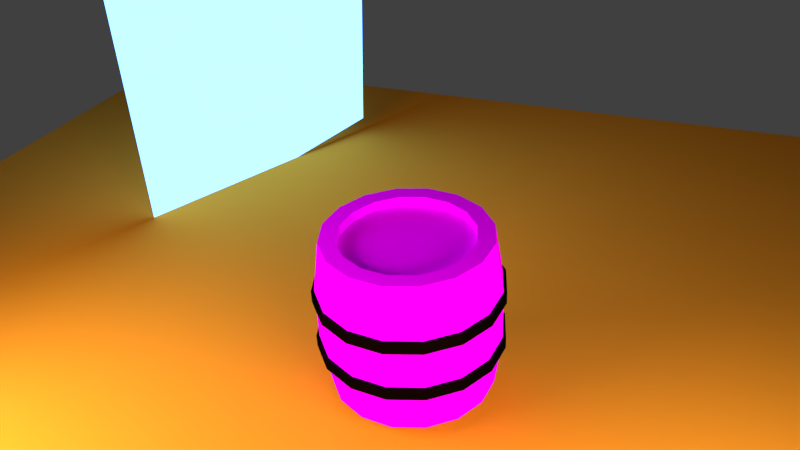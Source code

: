 # Source: New_Barrel_Render.blend  (saved by Blender 2.79.0; exported with 4.5.12 LTS)
import bpy
from mathutils import Matrix  # noqa: F401  (used for matrix-valued properties, if any)

bpy.ops.wm.read_factory_settings(use_empty=True)
scene = bpy.context.scene
scene.name = 'Scene'

# ---- collections
col_collection_1 = bpy.data.collections.new('Collection 1'); scene.collection.children.link(col_collection_1)

# ---- images (referenced by path relative to the original .blend; pixels are not part of the script)
import os
ASSET_DIR = os.environ.get("B2B_ASSET_DIR", "")  # directory of the original .blend (textures are referenced by path, not embedded)
HERE = os.path.dirname(os.path.abspath(__file__))  # packed textures are extracted next to this script under _unpacked/

def load_image(name, relpath, width, height, colorspace="sRGB"):
    """Load a texture the original file referenced (path relative to the .blend, or extracted next to this script)."""
    p = next((c for c in (os.path.join(HERE, relpath), os.path.join(ASSET_DIR, relpath)) if relpath and os.path.exists(c)), "")
    if p:
        img = bpy.data.images.load(p, check_existing=True)
        img.name = name
    else:  # same state as the original file: an image datablock whose file is absent (Cycles renders it pink)
        img = bpy.data.images.new(name, width, height)
        img.source = "FILE"
        img.filepath = "//" + (relpath or name)
    img.colorspace_settings.name = colorspace
    return img
img_barrel_psd = load_image('Barrel.psd', 'Barrel.psd', 1024, 1024, 'sRGB')

# ---- materials (node trees are filled in below, after node groups)
mat_material = bpy.data.materials.new('Material')
mat_material.alpha_threshold = 0.0
mat_material.roughness = 0.5
mat_secondary_light = bpy.data.materials.new('Secondary light')
mat_secondary_light.alpha_threshold = 0.0
mat_secondary_light.roughness = 0.5
mat_back_light = bpy.data.materials.new('Back light')
mat_back_light.alpha_threshold = 0.0
mat_back_light.roughness = 0.5
mat_main_light = bpy.data.materials.new('Main light')
mat_main_light.alpha_threshold = 0.0
mat_main_light.roughness = 0.5
mat_wood = bpy.data.materials.new('Wood')
mat_wood.alpha_threshold = 0.0
mat_wood.diffuse_color = (0.8, 0.1471, 0.02511, 1.0)
mat_wood.roughness = 0.5
mat_metal_ring = bpy.data.materials.new('Metal Ring')
mat_metal_ring.alpha_threshold = 0.0
mat_metal_ring.diffuse_color = (0.0, 0.0, 0.0, 1.0)
mat_metal_ring.roughness = 0.5

# ---- material node trees
mat_material.use_nodes = True; mat_material.node_tree.nodes.clear()
_N = mat_material.node_tree.nodes; _L = mat_material.node_tree.links
n0 = _N.new('ShaderNodeOutputMaterial'); n0.name = 'Material Output'; n0.location = (300, 300)
n1 = _N.new('ShaderNodeBsdfDiffuse'); n1.name = 'Diffuse BSDF'; n1.location = (10, 300)
n1.inputs[0].default_value = (0.8, 0.251, 0.01434, 1.0)
_L.new(n1.outputs[0], n0.inputs[0])
n0.is_active_output = True
mat_secondary_light.use_nodes = True; mat_secondary_light.node_tree.nodes.clear()
_N = mat_secondary_light.node_tree.nodes; _L = mat_secondary_light.node_tree.links
n0 = _N.new('ShaderNodeOutputMaterial'); n0.name = 'Material Output'; n0.location = (300, 300)
n1 = _N.new('ShaderNodeEmission'); n1.name = 'Emission'; n1.location = (10, 300)
n1.inputs[0].default_value = (0.8, 0.8, 0.8, 1.0)
n1.inputs[1].default_value = 10.0
_L.new(n1.outputs[0], n0.inputs[0])
n0.is_active_output = True
mat_back_light.use_nodes = True; mat_back_light.node_tree.nodes.clear()
_N = mat_back_light.node_tree.nodes; _L = mat_back_light.node_tree.links
n0 = _N.new('ShaderNodeOutputMaterial'); n0.name = 'Material Output'; n0.location = (300, 300)
n1 = _N.new('ShaderNodeEmission'); n1.name = 'Emission'; n1.location = (10, 300)
n1.inputs[0].default_value = (0.07429, 0.2479, 0.8, 1.0)
n1.inputs[1].default_value = 8.0
_L.new(n1.outputs[0], n0.inputs[0])
n0.is_active_output = True
mat_main_light.use_nodes = True; mat_main_light.node_tree.nodes.clear()
_N = mat_main_light.node_tree.nodes; _L = mat_main_light.node_tree.links
n0 = _N.new('ShaderNodeOutputMaterial'); n0.name = 'Material Output'; n0.location = (300, 300)
n1 = _N.new('ShaderNodeEmission'); n1.name = 'Emission'; n1.location = (10, 300)
n1.inputs[0].default_value = (0.8, 0.8, 0.8, 1.0)
n1.inputs[1].default_value = 14.0
_L.new(n1.outputs[0], n0.inputs[0])
n0.is_active_output = True
mat_wood.use_nodes = True; mat_wood.node_tree.nodes.clear()
_N = mat_wood.node_tree.nodes; _L = mat_wood.node_tree.links
n0 = _N.new('ShaderNodeOutputMaterial'); n0.name = 'Material Output'; n0.location = (300, 300)
n1 = _N.new('ShaderNodeBsdfDiffuse'); n1.name = 'Diffuse BSDF'; n1.location = (10, 300)
n2 = _N.new('ShaderNodeTexImage'); n2.name = 'Image Texture'; n2.location = (-54, 604)
n2.width = 140
n2.image = img_barrel_psd
_L.new(n1.outputs[0], n0.inputs[0])
_L.new(n2.outputs[0], n1.inputs[0])
n0.is_active_output = True
mat_metal_ring.use_nodes = True; mat_metal_ring.node_tree.nodes.clear()
_N = mat_metal_ring.node_tree.nodes; _L = mat_metal_ring.node_tree.links
n0 = _N.new('ShaderNodeOutputMaterial'); n0.name = 'Material Output'; n0.location = (460, 300)
n1 = _N.new('ShaderNodeMixShader'); n1.name = 'Mix Shader'; n1.location = (240, 327)
n1.inputs[0].default_value = 0.4273
n2 = _N.new('ShaderNodeBsdfAnisotropic'); n2.name = 'Glossy BSDF'; n2.location = (42, 172)
n2.distribution = 'GGX'
n2.inputs[0].default_value = (0.01129, 0.01129, 0.01129, 1.0)
n2.inputs[1].default_value = 0.0
n3 = _N.new('ShaderNodeBsdfDiffuse'); n3.name = 'Diffuse BSDF'; n3.location = (-1, 423)
n3.inputs[0].default_value = (0.0, 0.0, 0.0, 1.0)
_L.new(n1.outputs[0], n0.inputs[0])
_L.new(n2.outputs[0], n1.inputs[2])
_L.new(n3.outputs[0], n1.inputs[1])
n0.is_active_output = True

# ---- world
world_world = bpy.data.worlds.new('World'); scene.world = world_world
world_world.color = (0.05088, 0.05088, 0.05088)
world_world.use_sun_shadow = False
world_world.sun_shadow_jitter_overblur = 0.0
world_world.cycles.sampling_method = 'MANUAL'

# ---- cameras
cam_camera = bpy.data.cameras.new('Camera')
cam_camera.clip_end = 100.0
cam_camera.lens = 35.0
cam_camera.sensor_width = 32.0
cam_camera.sensor_height = 18.0
cam_camera.ortho_scale = 7.314
cam_camera.dof.focus_distance = 0.0

# ---- meshes
me_plane_004 = bpy.data.meshes.new('Plane.004')
me_plane_004.from_pydata([(-1.0, -1.0, 0.0), (1.0, -1.0, 0.0), (-1.0, 1.0, 0.0), (1.0, 1.0, 0.0)], [], [(0, 1, 3, 2)])
me_plane_004.materials.append(mat_material)
me_plane_004.use_remesh_preserve_volume = False
me_plane_004.use_remesh_preserve_attributes = False
me_plane_004.use_mirror_vertex_groups = False
me_plane_004.update()
me_plane_003 = bpy.data.meshes.new('Plane.003')
me_plane_003.from_pydata([(-1.0, -1.0, 0.0), (1.0, -1.0, 0.0), (-1.0, 1.0, 0.0), (1.0, 1.0, 0.0)], [], [(0, 1, 3, 2)])
me_plane_003.materials.append(mat_secondary_light)
me_plane_003.use_remesh_preserve_volume = False
me_plane_003.use_remesh_preserve_attributes = False
me_plane_003.use_mirror_vertex_groups = False
me_plane_003.update()
me_plane_002 = bpy.data.meshes.new('Plane.002')
me_plane_002.from_pydata([(-1.0, -1.0, 0.0), (1.0, -1.0, 0.0), (-1.0, 1.0, 0.0), (1.0, 1.0, 0.0)], [], [(0, 1, 3, 2)])
me_plane_002.materials.append(mat_back_light)
me_plane_002.use_remesh_preserve_volume = False
me_plane_002.use_remesh_preserve_attributes = False
me_plane_002.use_mirror_vertex_groups = False
me_plane_002.update()
me_plane_001 = bpy.data.meshes.new('Plane.001')
me_plane_001.from_pydata([(-1.0, -1.0, 0.0), (1.0, -1.0, 0.0), (-1.0, 1.0, 0.0), (1.0, 1.0, 0.0)], [], [(0, 1, 3, 2)])
me_plane_001.materials.append(mat_main_light)
me_plane_001.use_remesh_preserve_volume = False
me_plane_001.use_remesh_preserve_attributes = False
me_plane_001.use_mirror_vertex_groups = False
me_plane_001.update()
me_cylinder = bpy.data.meshes.new('Cylinder')
me_cylinder.from_pydata([(-8.113e-08, 1.65, 1.65), (0.6315, 1.524, 1.65), (1.167, 1.167, 1.65), (1.524, 0.6315, 1.65), (1.65, -6.057e-08, 1.65), (1.524, -0.6315, 1.65), (1.167, -1.167, 1.65), (0.6315, -1.524, 1.65), (1.68e-07, -1.65, 1.65), (-0.6315, -1.524, 1.65), (-1.167, -1.167, 1.65), (-1.524, -0.6315, 1.65), (-1.65, 3.124e-08, 1.65), (-1.524, 0.6315, 1.65), (-1.167, 1.167, 1.65), (-0.6315, 1.524, 1.65), (-1.01e-07, 1.805, 0.6016), (0.6906, 1.667, 0.6016), (1.276, 1.276, 0.6016), (1.667, 0.6906, 0.6016), (1.805, -6.711e-08, 0.6016), (1.667, -0.6906, 0.6016), (1.276, -1.276, 0.6016), (0.6906, -1.667, 0.6016), (1.715e-07, -1.805, 0.6016), (-0.6906, -1.667, 0.6016), (-1.276, -1.276, 0.6016), (-1.667, -0.6906, 0.6016), (-1.805, 3.33e-08, 0.6016), (-1.667, 0.6906, 0.6016), (-1.276, 1.276, 0.6016), (-0.6906, 1.667, 0.6016), (-5.922e-08, 1.313, 1.65), (0.5024, 1.213, 1.65), (0.9283, 0.9283, 1.65), (1.213, 0.5024, 1.65), (1.313, -5.123e-08, 1.65), (1.213, -0.5024, 1.65), (0.9283, -0.9283, 1.65), (0.5024, -1.213, 1.65), (1.39e-07, -1.313, 1.65), (-0.5024, -1.213, 1.65), (-0.9283, -0.9283, 1.65), (-1.213, -0.5024, 1.65), (-1.313, 2.181e-08, 1.65), (-1.213, 0.5024, 1.65), (-0.9283, 0.9283, 1.65), (-0.5024, 1.213, 1.65), (-4.719e-08, 1.313, 1.437), (0.5024, 1.213, 1.437), (0.9283, 0.9283, 1.437), (1.213, 0.5024, 1.437), (1.313, -5.123e-08, 1.437), (1.213, -0.5024, 1.437), (0.9283, -0.9283, 1.437), (0.5024, -1.213, 1.437), (1.51e-07, -1.313, 1.437), (-0.5024, -1.213, 1.437), (-0.9283, -0.9283, 1.437), (-1.213, -0.5024, 1.437), (-1.313, 2.181e-08, 1.437), (-1.213, 0.5024, 1.437), (-0.9283, 0.9283, 1.437), (-0.5024, 1.213, 1.437), (-8.113e-08, 1.65, -1.65), (0.6315, 1.524, -1.65), (1.167, 1.167, -1.65), (1.524, 0.6315, -1.65), (1.65, -6.057e-08, -1.65), (1.524, -0.6315, -1.65), (1.167, -1.167, -1.65), (0.6315, -1.524, -1.65), (1.68e-07, -1.65, -1.65), (-0.6315, -1.524, -1.65), (-1.167, -1.167, -1.65), (-1.524, -0.6315, -1.65), (-1.65, 3.124e-08, -1.65), (-1.524, 0.6315, -1.65), (-1.167, 1.167, -1.65), (-0.6315, 1.524, -1.65), (-1.01e-07, 1.805, -0.6016), (0.6906, 1.667, -0.6016), (1.276, 1.276, -0.6016), (1.667, 0.6906, -0.6016), (1.805, -6.711e-08, -0.6016), (1.667, -0.6906, -0.6016), (1.276, -1.276, -0.6016), (0.6906, -1.667, -0.6016), (1.715e-07, -1.805, -0.6016), (-0.6906, -1.667, -0.6016), (-1.276, -1.276, -0.6016), (-1.667, -0.6906, -0.6016), (-1.805, 3.33e-08, -0.6016), (-1.667, 0.6906, -0.6016), (-1.276, 1.276, -0.6016), (-0.6906, 1.667, -0.6016), (-5.922e-08, 1.313, -1.65), (0.5024, 1.213, -1.65), (0.9283, 0.9283, -1.65), (1.213, 0.5024, -1.65), (1.313, -5.123e-08, -1.65), (1.213, -0.5024, -1.65), (0.9283, -0.9283, -1.65), (0.5024, -1.213, -1.65), (1.39e-07, -1.313, -1.65), (-0.5024, -1.213, -1.65), (-0.9283, -0.9283, -1.65), (-1.213, -0.5024, -1.65), (-1.313, 2.181e-08, -1.65), (-1.213, 0.5024, -1.65), (-0.9283, 0.9283, -1.65), (-0.5024, 1.213, -1.65), (-4.719e-08, 1.313, -1.437), (0.5024, 1.213, -1.437), (0.9283, 0.9283, -1.437), (1.213, 0.5024, -1.437), (1.313, -5.123e-08, -1.437), (1.213, -0.5024, -1.437), (0.9283, -0.9283, -1.437), (0.5024, -1.213, -1.437), (1.51e-07, -1.313, -1.437), (-0.5024, -1.213, -1.437), (-0.9283, -0.9283, -1.437), (-1.213, -0.5024, -1.437), (-1.313, 2.181e-08, -1.437), (-1.213, 0.5024, -1.437), (-0.9283, 0.9283, -1.437), (-0.5024, 1.213, -1.437), (-1.01e-07, 1.805, 0.0), (0.6906, 1.667, 0.0), (1.276, 1.276, 0.0), (1.667, 0.6906, 0.0), (1.805, -6.711e-08, 0.0), (1.667, -0.6906, 0.0), (1.276, -1.276, 0.0), (0.6906, -1.667, 0.0), (1.715e-07, -1.805, 0.0), (-0.6906, -1.667, 0.0), (-1.276, -1.276, 0.0), (-1.667, -0.6906, 0.0), (-1.805, 3.33e-08, 0.0), (-1.667, 0.6906, 0.0), (-1.276, 1.276, 0.0), (-0.6906, 1.667, 0.0), (-1.083e-07, 1.868, -0.4901), (-1.083e-07, 1.868, -0.7366), (-1.083e-07, 1.868, 0.3397), (-1.083e-07, 1.868, 0.5862), (0.7148, 1.726, 0.3397), (0.7148, 1.726, 0.5862), (1.321, 1.321, 0.3397), (1.321, 1.321, 0.5862), (1.726, 0.7148, 0.3397), (1.726, 0.7148, 0.5862), (1.868, -6.225e-08, 0.3397), (1.868, -6.225e-08, 0.5862), (1.726, -0.7148, 0.3397), (1.726, -0.7148, 0.5862), (1.321, -1.321, 0.3397), (1.321, -1.321, 0.5862), (0.7148, -1.726, 0.3397), (0.7148, -1.726, 0.5862), (1.737e-07, -1.868, 0.3397), (1.737e-07, -1.868, 0.5862), (-0.7148, -1.726, 0.3397), (-0.7148, -1.726, 0.5862), (-1.321, -1.321, 0.3397), (-1.321, -1.321, 0.5862), (-1.726, -0.7148, 0.3397), (-1.726, -0.7148, 0.5862), (-1.868, 4.167e-08, 0.3397), (-1.868, 4.167e-08, 0.5862), (-1.726, 0.7148, 0.3397), (-1.726, 0.7148, 0.5862), (-1.321, 1.321, 0.3397), (-1.321, 1.321, 0.5862), (-0.7148, 1.726, 0.3397), (-0.7148, 1.726, 0.5862), (0.7148, 1.726, -0.7366), (0.7148, 1.726, -0.4901), (1.321, 1.321, -0.7366), (1.321, 1.321, -0.4901), (1.726, 0.7148, -0.7366), (1.726, 0.7148, -0.4901), (1.868, -6.225e-08, -0.7366), (1.868, -6.225e-08, -0.4901), (1.726, -0.7148, -0.7366), (1.726, -0.7148, -0.4901), (1.321, -1.321, -0.7366), (1.321, -1.321, -0.4901), (0.7148, -1.726, -0.7366), (0.7148, -1.726, -0.4901), (1.737e-07, -1.868, -0.7366), (1.737e-07, -1.868, -0.4901), (-0.7148, -1.726, -0.7366), (-0.7148, -1.726, -0.4901), (-1.321, -1.321, -0.7366), (-1.321, -1.321, -0.4901), (-1.726, -0.7148, -0.7366), (-1.726, -0.7148, -0.4901), (-1.868, 4.167e-08, -0.7366), (-1.868, 4.167e-08, -0.4901), (-1.726, 0.7148, -0.7366), (-1.726, 0.7148, -0.4901), (-1.321, 1.321, -0.7366), (-1.321, 1.321, -0.4901), (-0.7148, 1.726, -0.7366), (-0.7148, 1.726, -0.4901)], [], [(16, 0, 1, 17), (17, 1, 2, 18), (18, 2, 3, 19), (19, 3, 4, 20), (20, 4, 5, 21), (21, 5, 6, 22), (22, 6, 7, 23), (23, 7, 8, 24), (24, 8, 9, 25), (25, 9, 10, 26), (26, 10, 11, 27), (27, 11, 12, 28), (28, 12, 13, 29), (29, 13, 14, 30), (5, 4, 36, 37), (30, 14, 15, 31), (31, 15, 0, 16), (143, 31, 16, 128), (142, 30, 31, 143), (141, 29, 30, 142), (140, 28, 29, 141), (139, 27, 28, 140), (138, 26, 27, 139), (137, 25, 26, 138), (136, 24, 25, 137), (135, 23, 24, 136), (134, 22, 23, 135), (133, 21, 22, 134), (132, 20, 21, 133), (131, 19, 20, 132), (130, 18, 19, 131), (129, 17, 18, 130), (128, 16, 17, 129), (38, 37, 53, 54), (10, 9, 41, 42), (15, 14, 46, 47), (3, 2, 34, 35), (8, 7, 39, 40), (1, 0, 32, 33), (13, 12, 44, 45), (6, 5, 37, 38), (11, 10, 42, 43), (0, 15, 47, 32), (4, 3, 35, 36), (9, 8, 40, 41), (14, 13, 45, 46), (2, 1, 33, 34), (7, 6, 38, 39), (12, 11, 43, 44), (49, 48, 63, 62, 61, 60, 59, 58, 57, 56, 55, 54, 53, 52, 51, 50), (46, 45, 61, 62), (39, 38, 54, 55), (47, 46, 62, 63), (40, 39, 55, 56), (33, 32, 48, 49), (32, 47, 63, 48), (41, 40, 56, 57), (34, 33, 49, 50), (42, 41, 57, 58), (35, 34, 50, 51), (43, 42, 58, 59), (36, 35, 51, 52), (44, 43, 59, 60), (37, 36, 52, 53), (45, 44, 60, 61), (80, 81, 65, 64), (81, 82, 66, 65), (82, 83, 67, 66), (83, 84, 68, 67), (84, 85, 69, 68), (85, 86, 70, 69), (86, 87, 71, 70), (87, 88, 72, 71), (88, 89, 73, 72), (89, 90, 74, 73), (90, 91, 75, 74), (91, 92, 76, 75), (92, 93, 77, 76), (93, 94, 78, 77), (69, 101, 100, 68), (94, 95, 79, 78), (95, 80, 64, 79), (143, 128, 80, 95), (142, 143, 95, 94), (141, 142, 94, 93), (140, 141, 93, 92), (139, 140, 92, 91), (138, 139, 91, 90), (137, 138, 90, 89), (136, 137, 89, 88), (135, 136, 88, 87), (134, 135, 87, 86), (133, 134, 86, 85), (132, 133, 85, 84), (131, 132, 84, 83), (130, 131, 83, 82), (129, 130, 82, 81), (128, 129, 81, 80), (102, 118, 117, 101), (74, 106, 105, 73), (79, 111, 110, 78), (67, 99, 98, 66), (72, 104, 103, 71), (65, 97, 96, 64), (77, 109, 108, 76), (70, 102, 101, 69), (75, 107, 106, 74), (64, 96, 111, 79), (68, 100, 99, 67), (73, 105, 104, 72), (78, 110, 109, 77), (66, 98, 97, 65), (71, 103, 102, 70), (76, 108, 107, 75), (113, 114, 115, 116, 117, 118, 119, 120, 121, 122, 123, 124, 125, 126, 127, 112), (110, 126, 125, 109), (103, 119, 118, 102), (111, 127, 126, 110), (104, 120, 119, 103), (97, 113, 112, 96), (96, 112, 127, 111), (105, 121, 120, 104), (98, 114, 113, 97), (106, 122, 121, 105), (99, 115, 114, 98), (107, 123, 122, 106), (100, 116, 115, 99), (108, 124, 123, 107), (101, 117, 116, 100), (109, 125, 124, 108), (179, 144, 207, 205, 203, 201, 199, 197, 195, 193, 191, 189, 187, 185, 183, 181), (146, 147, 149, 148), (202, 203, 205, 204), (148, 149, 151, 150), (200, 201, 203, 202), (150, 151, 153, 152), (198, 199, 201, 200), (152, 153, 155, 154), (196, 197, 199, 198), (154, 155, 157, 156), (194, 195, 197, 196), (156, 157, 159, 158), (192, 193, 195, 194), (158, 159, 161, 160), (190, 191, 193, 192), (160, 161, 163, 162), (188, 189, 191, 190), (162, 163, 165, 164), (186, 187, 189, 188), (164, 165, 167, 166), (184, 185, 187, 186), (166, 167, 169, 168), (182, 183, 185, 184), (168, 169, 171, 170), (145, 178, 180, 182, 184, 186, 188, 190, 192, 194, 196, 198, 200, 202, 204, 206), (180, 181, 183, 182), (170, 171, 173, 172), (206, 207, 144, 145), (178, 179, 181, 180), (172, 173, 175, 174), (149, 147, 177, 175, 173, 171, 169, 167, 165, 163, 161, 159, 157, 155, 153, 151), (145, 144, 179, 178), (174, 175, 177, 176), (204, 205, 207, 206), (176, 177, 147, 146), (146, 148, 150, 152, 154, 156, 158, 160, 162, 164, 166, 168, 170, 172, 174, 176)])
me_cylinder.polygons.foreach_set('material_index', [0, 0, 0, 0, 0, 0, 0, 0, 0, 0, 0, 0, 0, 0, 0, 0, 0, 0, 0, 0, 0, 0, 0, 0, 0, 0, 0, 0, 0, 0, 0, 0, 0, 0, 0, 0, 0, 0, 0, 0, 0, 0, 0, 0, 0, 0, 0, 0, 0, 0, 0, 0, 0, 0, 0, 0, 0, 0, 0, 0, 0, 0, 0, 0, 0, 0, 0, 0, 0, 0, 0, 0, 0, 0, 0, 0, 0, 0, 0, 0, 0, 0, 0, 0, 0, 0, 0, 0, 0, 0, 0, 0, 0, 0, 0, 0, 0, 0, 0, 0, 0, 0, 0, 0, 0, 0, 0, 0, 0, 0, 0, 0, 0, 0, 0, 0, 0, 0, 0, 0, 0, 0, 0, 0, 0, 0, 0, 0, 0, 0, 1, 1, 1, 1, 1, 1, 1, 1, 1, 1, 1, 1, 1, 1, 1, 1, 1, 1, 1, 1, 1, 1, 1, 1, 1, 1, 1, 1, 1, 1, 1, 1, 1, 1, 1, 1])
_uv = me_cylinder.uv_layers.new(name='UVMap')
_uv.uv.foreach_set('vector', [0.8, 0.2173, 0.7964, 0.3175, 0.7334, 0.3152, 0.7364, 0.2159, 0.7364, 0.2159, 0.7334, 0.3152, 0.6708, 0.3131, 0.6735, 0.2146, 0.6735, 0.2146, 0.6708, 0.3131, 0.6087, 0.3112, 0.6111, 0.2135, 0.6111, 0.2135, 0.6087, 0.3112, 0.547, 0.3094, 0.5493, 0.2124, 0.5493, 0.2124, 0.547, 0.3094, 0.4857, 0.3077, 0.4879, 0.2113, 0.4879, 0.2113, 0.4857, 0.3077, 0.4248, 0.306, 0.4269, 0.2103, 0.4269, 0.2103, 0.4248, 0.306, 0.3643, 0.3044, 0.3662, 0.2093, 0.3662, 0.2093, 0.3643, 0.3044, 0.3042, 0.303, 0.3059, 0.2084, 0.3059, 0.2084, 0.3042, 0.303, 0.2444, 0.3018, 0.2457, 0.2076, 0.2457, 0.2076, 0.2444, 0.3018, 0.1851, 0.3009, 0.1856, 0.207, 0.1856, 0.207, 0.1851, 0.3009, 0.126, 0.3007, 0.1252, 0.2068, 0.1252, 0.2068, 0.126, 0.3007, 0.0672, 0.3017, 0.06397, 0.2073, 0.06397, 0.2073, 0.0672, 0.3017, 0.008812, 0.3049, 0.0007886, 0.209, 0.9985, 0.2241, 0.9877, 0.3293, 0.9236, 0.324, 0.9303, 0.221, 0.5874, 0.3528, 0.6331, 0.3962, 0.6062, 0.4145, 0.5696, 0.3801, 0.9303, 0.221, 0.9236, 0.324, 0.8598, 0.3203, 0.8645, 0.2189, 0.8645, 0.2189, 0.8598, 0.3203, 0.7964, 0.3175, 0.8, 0.2173, 0.8658, 0.1633, 0.8645, 0.2189, 0.8, 0.2173, 0.8011, 0.1626, 0.9319, 0.1641, 0.9303, 0.221, 0.8645, 0.2189, 0.8658, 0.1633, 0.9999, 0.1648, 0.9985, 0.2241, 0.9303, 0.221, 0.9319, 0.1641, 0.064, 0.1541, 0.06397, 0.2073, 0.0007886, 0.209, 0.0001223, 0.1533, 0.1256, 0.1548, 0.1252, 0.2068, 0.06397, 0.2073, 0.064, 0.1541, 0.1862, 0.1555, 0.1856, 0.207, 0.1252, 0.2068, 0.1256, 0.1548, 0.2464, 0.1562, 0.2457, 0.2076, 0.1856, 0.207, 0.1862, 0.1555, 0.3066, 0.1569, 0.3059, 0.2084, 0.2457, 0.2076, 0.2464, 0.1562, 0.367, 0.1576, 0.3662, 0.2093, 0.3059, 0.2084, 0.3066, 0.1569, 0.4277, 0.1583, 0.4269, 0.2103, 0.3662, 0.2093, 0.367, 0.1576, 0.4887, 0.159, 0.4879, 0.2113, 0.4269, 0.2103, 0.4277, 0.1583, 0.5502, 0.1597, 0.5493, 0.2124, 0.4879, 0.2113, 0.4887, 0.159, 0.6121, 0.1604, 0.6111, 0.2135, 0.5493, 0.2124, 0.5502, 0.1597, 0.6745, 0.1611, 0.6735, 0.2146, 0.6111, 0.2135, 0.6121, 0.1604, 0.7374, 0.1618, 0.7364, 0.2159, 0.6735, 0.2146, 0.6745, 0.1611, 0.8011, 0.1626, 0.8, 0.2173, 0.7364, 0.2159, 0.7374, 0.1618, 0.5221, 0.3621, 0.5696, 0.3801, 0.5595, 0.397, 0.5188, 0.3819, 0.3324, 0.45, 0.3597, 0.3929, 0.3854, 0.4129, 0.3638, 0.4583, 0.5285, 0.6475, 0.4649, 0.6503, 0.4694, 0.6176, 0.5217, 0.6149, 0.6582, 0.4544, 0.6582, 0.5181, 0.626, 0.5111, 0.6261, 0.4605, 0.407, 0.3512, 0.4658, 0.3296, 0.4708, 0.3619, 0.4234, 0.3795, 0.6333, 0.5771, 0.5877, 0.6224, 0.5695, 0.5944, 0.6061, 0.5581, 0.3898, 0.6207, 0.3501, 0.572, 0.3793, 0.5561, 0.4107, 0.5953, 0.5288, 0.33, 0.5874, 0.3528, 0.5696, 0.3801, 0.5221, 0.3621, 0.3295, 0.5129, 0.3324, 0.45, 0.3638, 0.4583, 0.3618, 0.5086, 0.5877, 0.6224, 0.5285, 0.6475, 0.5217, 0.6149, 0.5695, 0.5944, 0.6331, 0.3962, 0.6582, 0.4544, 0.6261, 0.4605, 0.6062, 0.4145, 0.3597, 0.3929, 0.407, 0.3512, 0.4234, 0.3795, 0.3854, 0.4129, 0.4649, 0.6503, 0.4054, 0.6321, 0.4201, 0.604, 0.4694, 0.6176, 0.6582, 0.5181, 0.6333, 0.5771, 0.6061, 0.5581, 0.626, 0.5111, 0.4658, 0.3296, 0.5288, 0.33, 0.5221, 0.3621, 0.4708, 0.3619, 0.3501, 0.572, 0.3295, 0.5129, 0.3618, 0.5086, 0.3793, 0.5561, 0.5894, 0.5471, 0.558, 0.5777, 0.5168, 0.5949, 0.4715, 0.5967, 0.4263, 0.5831, 0.3963, 0.5463, 0.3812, 0.5052, 0.3829, 0.4627, 0.4012, 0.4245, 0.4338, 0.3965, 0.4745, 0.3817, 0.5188, 0.3819, 0.5595, 0.397, 0.5904, 0.426, 0.6069, 0.4648, 0.6065, 0.5073, 0.4694, 0.6176, 0.4201, 0.604, 0.4263, 0.5831, 0.4715, 0.5967, 0.4708, 0.3619, 0.5221, 0.3621, 0.5188, 0.3819, 0.4745, 0.3817, 0.5217, 0.6149, 0.4694, 0.6176, 0.4715, 0.5967, 0.5168, 0.5949, 0.4234, 0.3795, 0.4708, 0.3619, 0.4745, 0.3817, 0.4338, 0.3965, 0.6061, 0.5581, 0.5695, 0.5944, 0.558, 0.5777, 0.5894, 0.5471, 0.5695, 0.5944, 0.5217, 0.6149, 0.5168, 0.5949, 0.558, 0.5777, 0.3854, 0.4129, 0.4234, 0.3795, 0.4338, 0.3965, 0.4012, 0.4245, 0.626, 0.5111, 0.6061, 0.5581, 0.5894, 0.5471, 0.6065, 0.5073, 0.3638, 0.4583, 0.3854, 0.4129, 0.4012, 0.4245, 0.3829, 0.4627, 0.6261, 0.4605, 0.626, 0.5111, 0.6065, 0.5073, 0.6069, 0.4648, 0.3618, 0.5086, 0.3638, 0.4583, 0.3829, 0.4627, 0.3812, 0.5052, 0.6062, 0.4145, 0.6261, 0.4605, 0.6069, 0.4648, 0.5904, 0.426, 0.3793, 0.5561, 0.3618, 0.5086, 0.3812, 0.5052, 0.3963, 0.5463, 0.5696, 0.3801, 0.6062, 0.4145, 0.5904, 0.426, 0.5595, 0.397, 0.4107, 0.5953, 0.3793, 0.5561, 0.3963, 0.5463, 0.4263, 0.5831, 0.8012, 0.1078, 0.7376, 0.1078, 0.7369, 0.008419, 0.8, 0.007538, 0.7376, 0.1078, 0.6747, 0.1076, 0.6743, 0.009038, 0.7369, 0.008419, 0.6747, 0.1076, 0.6124, 0.1073, 0.6122, 0.009508, 0.6743, 0.009038, 0.6124, 0.1073, 0.5505, 0.107, 0.5504, 0.009891, 0.6122, 0.009508, 0.5505, 0.107, 0.4891, 0.1066, 0.4891, 0.01021, 0.5504, 0.009891, 0.4891, 0.1066, 0.4281, 0.1063, 0.4282, 0.01047, 0.4891, 0.01021, 0.4281, 0.1063, 0.3674, 0.1058, 0.3676, 0.01066, 0.4282, 0.01047, 0.3674, 0.1058, 0.307, 0.1054, 0.3075, 0.01073, 0.3676, 0.01066, 0.307, 0.1054, 0.2469, 0.1048, 0.2478, 0.01059, 0.3075, 0.01073, 0.2469, 0.1048, 0.1868, 0.104, 0.1884, 0.01009, 0.2478, 0.01059, 0.1868, 0.104, 0.1264, 0.1028, 0.1294, 0.008935, 0.1884, 0.01009, 0.1264, 0.1028, 0.0652, 0.1009, 0.0706, 0.006586, 0.1294, 0.008935, 0.0652, 0.1009, 0.002067, 0.09775, 0.01229, 0.002032, 0.0706, 0.006586, 0.9999, 0.1056, 0.9316, 0.1071, 0.9273, 0.003954, 0.9915, 0.0001223, 0.2583, 0.6266, 0.2402, 0.5991, 0.2771, 0.5644, 0.3042, 0.5828, 0.9316, 0.1071, 0.8658, 0.1077, 0.8634, 0.006181, 0.9273, 0.003954, 0.8658, 0.1077, 0.8012, 0.1078, 0.8, 0.007538, 0.8634, 0.006181, 0.8658, 0.1633, 0.8011, 0.1626, 0.8012, 0.1078, 0.8658, 0.1077, 0.9319, 0.1641, 0.8658, 0.1633, 0.8658, 0.1077, 0.9316, 0.1071, 0.9999, 0.1648, 0.9319, 0.1641, 0.9316, 0.1071, 0.9999, 0.1056, 0.064, 0.1541, 0.0001223, 0.1533, 0.002067, 0.09775, 0.0652, 0.1009, 0.1256, 0.1548, 0.064, 0.1541, 0.0652, 0.1009, 0.1264, 0.1028, 0.1862, 0.1555, 0.1256, 0.1548, 0.1264, 0.1028, 0.1868, 0.104, 0.2464, 0.1562, 0.1862, 0.1555, 0.1868, 0.104, 0.2469, 0.1048, 0.3066, 0.1569, 0.2464, 0.1562, 0.2469, 0.1048, 0.307, 0.1054, 0.367, 0.1576, 0.3066, 0.1569, 0.307, 0.1054, 0.3674, 0.1058, 0.4277, 0.1583, 0.367, 0.1576, 0.3674, 0.1058, 0.4281, 0.1063, 0.4887, 0.159, 0.4277, 0.1583, 0.4281, 0.1063, 0.4891, 0.1066, 0.5502, 0.1597, 0.4887, 0.159, 0.4891, 0.1066, 0.5505, 0.107, 0.6121, 0.1604, 0.5502, 0.1597, 0.5505, 0.107, 0.6124, 0.1073, 0.6745, 0.1611, 0.6121, 0.1604, 0.6124, 0.1073, 0.6747, 0.1076, 0.7374, 0.1618, 0.6745, 0.1611, 0.6747, 0.1076, 0.7376, 0.1078, 0.8011, 0.1626, 0.7374, 0.1618, 0.7376, 0.1078, 0.8012, 0.1078, 0.1924, 0.6177, 0.189, 0.5978, 0.2299, 0.582, 0.2402, 0.5991, 0.003438, 0.527, 0.03491, 0.5186, 0.05616, 0.5642, 0.03011, 0.5837, 0.1986, 0.3321, 0.1918, 0.3647, 0.1399, 0.3619, 0.1353, 0.3296, 0.3293, 0.5243, 0.297, 0.5181, 0.2969, 0.4675, 0.3292, 0.4604, 0.07596, 0.6267, 0.09303, 0.5986, 0.1408, 0.6176, 0.1351, 0.6502, 0.3038, 0.4015, 0.2768, 0.4207, 0.2398, 0.3848, 0.2577, 0.3568, 0.06239, 0.3576, 0.08251, 0.3836, 0.04994, 0.4214, 0.02125, 0.405, 0.1991, 0.6502, 0.1924, 0.6177, 0.2402, 0.5991, 0.2583, 0.6266, 0.0001223, 0.464, 0.03233, 0.4683, 0.03491, 0.5186, 0.003438, 0.527, 0.2577, 0.3568, 0.2398, 0.3848, 0.1918, 0.3647, 0.1986, 0.3321, 0.3042, 0.5828, 0.2771, 0.5644, 0.297, 0.5181, 0.3293, 0.5243, 0.03011, 0.5837, 0.05616, 0.5642, 0.09303, 0.5986, 0.07596, 0.6267, 0.1353, 0.3296, 0.1399, 0.3619, 0.09131, 0.3757, 0.07646, 0.348, 0.3292, 0.4604, 0.2969, 0.4675, 0.2768, 0.4207, 0.3038, 0.4015, 0.1351, 0.6502, 0.1408, 0.6176, 0.1924, 0.6177, 0.1991, 0.6502, 0.02125, 0.405, 0.04994, 0.4214, 0.03233, 0.4683, 0.0001223, 0.464, 0.2601, 0.4319, 0.2775, 0.4713, 0.2778, 0.5139, 0.2611, 0.5528, 0.2299, 0.582, 0.189, 0.5978, 0.1449, 0.5978, 0.1038, 0.5817, 0.07231, 0.5528, 0.05412, 0.5142, 0.05157, 0.4716, 0.0664, 0.4314, 0.0976, 0.3963, 0.142, 0.3826, 0.187, 0.3846, 0.2284, 0.4017, 0.1399, 0.3619, 0.142, 0.3826, 0.0976, 0.3963, 0.09131, 0.3757, 0.1408, 0.6176, 0.1449, 0.5978, 0.189, 0.5978, 0.1924, 0.6177, 0.1918, 0.3647, 0.187, 0.3846, 0.142, 0.3826, 0.1399, 0.3619, 0.09303, 0.5986, 0.1038, 0.5817, 0.1449, 0.5978, 0.1408, 0.6176, 0.2768, 0.4207, 0.2601, 0.4319, 0.2284, 0.4017, 0.2398, 0.3848, 0.2398, 0.3848, 0.2284, 0.4017, 0.187, 0.3846, 0.1918, 0.3647, 0.05616, 0.5642, 0.07231, 0.5528, 0.1038, 0.5817, 0.09303, 0.5986, 0.2969, 0.4675, 0.2775, 0.4713, 0.2601, 0.4319, 0.2768, 0.4207, 0.03491, 0.5186, 0.05412, 0.5142, 0.07231, 0.5528, 0.05616, 0.5642, 0.297, 0.5181, 0.2778, 0.5139, 0.2775, 0.4713, 0.2969, 0.4675, 0.03233, 0.4683, 0.05157, 0.4716, 0.05412, 0.5142, 0.03491, 0.5186, 0.2771, 0.5644, 0.2611, 0.5528, 0.2778, 0.5139, 0.297, 0.5181, 0.04994, 0.4214, 0.0664, 0.4314, 0.05157, 0.4716, 0.03233, 0.4683, 0.2402, 0.5991, 0.2299, 0.582, 0.2611, 0.5528, 0.2771, 0.5644, 0.08251, 0.3836, 0.0976, 0.3963, 0.0664, 0.4314, 0.04994, 0.4214, 0.7682, 0.9599, 0.7104, 0.936, 0.6663, 0.8918, 0.6423, 0.8341, 0.6423, 0.7716, 0.6663, 0.7139, 0.7104, 0.6697, 0.7682, 0.6458, 0.8306, 0.6458, 0.8884, 0.6697, 0.9325, 0.7139, 0.9565, 0.7716, 0.9565, 0.8341, 0.9325, 0.8918, 0.8884, 0.936, 0.8306, 0.9599, 0.2516, 0.9739, 0.2516, 0.995, 0.1892, 0.995, 0.1892, 0.9739, 0.564, 0.9954, 0.564, 0.9743, 0.6265, 0.9743, 0.6265, 0.9954, 0.1892, 0.9739, 0.1892, 0.995, 0.1267, 0.995, 0.1267, 0.9739, 0.5016, 0.9954, 0.5016, 0.9743, 0.564, 0.9743, 0.564, 0.9954, 0.1267, 0.9739, 0.1267, 0.995, 0.0642, 0.995, 0.0642, 0.9739, 0.4391, 0.9954, 0.4391, 0.9743, 0.5016, 0.9743, 0.5016, 0.9954, 0.0642, 0.9739, 0.0642, 0.995, 0.001717, 0.995, 0.001717, 0.9739, 0.3766, 0.9954, 0.3766, 0.9743, 0.4391, 0.9743, 0.4391, 0.9954, 1.001, 0.9739, 1.001, 0.995, 0.9389, 0.995, 0.9389, 0.9739, 0.3141, 0.9954, 0.3141, 0.9743, 0.3766, 0.9743, 0.3766, 0.9954, 0.9389, 0.9739, 0.9389, 0.995, 0.8764, 0.995, 0.8764, 0.9739, 0.2516, 0.9954, 0.2516, 0.9743, 0.3141, 0.9743, 0.3141, 0.9954, 0.8764, 0.9739, 0.8764, 0.995, 0.814, 0.995, 0.814, 0.9739, 0.1892, 0.9954, 0.1892, 0.9743, 0.2516, 0.9743, 0.2516, 0.9954, 0.814, 0.9739, 0.814, 0.995, 0.7515, 0.995, 0.7515, 0.9739, 0.1267, 0.9954, 0.1267, 0.9743, 0.1892, 0.9743, 0.1892, 0.9954, 0.7515, 0.9739, 0.7515, 0.995, 0.689, 0.995, 0.689, 0.9739, 0.0642, 0.9954, 0.0642, 0.9743, 0.1267, 0.9743, 0.1267, 0.9954, 0.689, 0.9739, 0.689, 0.995, 0.6265, 0.995, 0.6265, 0.9739, 0.001717, 0.9954, 0.001717, 0.9743, 0.0642, 0.9743, 0.0642, 0.9954, 0.6265, 0.9739, 0.6265, 0.995, 0.564, 0.995, 0.564, 0.9739, 0.9389, 0.9954, 0.9389, 0.9743, 1.001, 0.9743, 1.001, 0.9954, 0.564, 0.9739, 0.564, 0.995, 0.5016, 0.995, 0.5016, 0.9739, 0.712, 0.6694, 0.7697, 0.6455, 0.8322, 0.6455, 0.8899, 0.6694, 0.9341, 0.7136, 0.958, 0.7713, 0.958, 0.8338, 0.9341, 0.8915, 0.8899, 0.9357, 0.8322, 0.9596, 0.7697, 0.9596, 0.712, 0.9357, 0.6678, 0.8915, 0.6439, 0.8338, 0.6439, 0.7713, 0.6678, 0.7136, 0.8764, 0.9954, 0.8764, 0.9743, 0.9389, 0.9743, 0.9389, 0.9954, 0.5016, 0.9739, 0.5016, 0.995, 0.4391, 0.995, 0.4391, 0.9739, 0.689, 0.9954, 0.689, 0.9743, 0.7515, 0.9743, 0.7515, 0.9954, 0.814, 0.9954, 0.814, 0.9743, 0.8764, 0.9743, 0.8764, 0.9954, 0.4391, 0.9739, 0.4391, 0.995, 0.3766, 0.995, 0.3766, 0.9739, 0.7685, 0.9584, 0.7108, 0.9345, 0.6666, 0.8903, 0.6427, 0.8326, 0.6427, 0.7701, 0.6666, 0.7124, 0.7108, 0.6682, 0.7685, 0.6443, 0.831, 0.6443, 0.8887, 0.6682, 0.9329, 0.7124, 0.9568, 0.7701, 0.9568, 0.8326, 0.9329, 0.8903, 0.8887, 0.9345, 0.831, 0.9584, 0.7515, 0.9954, 0.7515, 0.9743, 0.814, 0.9743, 0.814, 0.9954, 0.3766, 0.9739, 0.3766, 0.995, 0.3141, 0.995, 0.3141, 0.9739, 0.6265, 0.9954, 0.6265, 0.9743, 0.689, 0.9743, 0.689, 0.9954, 0.3141, 0.9739, 0.3141, 0.995, 0.2516, 0.995, 0.2516, 0.9739, 0.7124, 0.6678, 0.7701, 0.6439, 0.8326, 0.6439, 0.8903, 0.6678, 0.9345, 0.712, 0.9584, 0.7697, 0.9584, 0.8322, 0.9345, 0.8899, 0.8903, 0.9341, 0.8326, 0.958, 0.7701, 0.958, 0.7124, 0.9341, 0.6682, 0.8899, 0.6443, 0.8322, 0.6443, 0.7697, 0.6682, 0.712])
me_cylinder.materials.append(mat_wood)
me_cylinder.materials.append(mat_metal_ring)
me_cylinder.use_remesh_preserve_volume = False
me_cylinder.use_remesh_preserve_attributes = False
me_cylinder.use_mirror_vertex_groups = False
me_cylinder.update()

# ---- objects
ob_ground = bpy.data.objects.new('Ground', me_plane_004)
ob_secondary_light = bpy.data.objects.new('Secondary Light', me_plane_003)
ob_back_light = bpy.data.objects.new('Back light', me_plane_002)
ob_main_light = bpy.data.objects.new('Main light', me_plane_001)
ob_barrel = bpy.data.objects.new('barrel', me_cylinder)
ob_camera = bpy.data.objects.new('Camera', cam_camera)

# ---- transforms, parenting, visibility, modifiers, constraints
ob_ground.location = (0.0, 0.0, -1.348)
ob_ground.scale = (15.74, 15.74, 15.74)
ob_ground.lineart.crease_threshold = 0.0
ob_secondary_light.location = (8.059, 7.507, 3.387)
ob_secondary_light.rotation_euler = (-2.154, -0.1098, -4.127)
ob_secondary_light.scale = (4.084, 4.084, 1.192)
ob_secondary_light.lineart.crease_threshold = 0.0
ob_back_light.location = (7.185, -7.159, 2.439)
ob_back_light.rotation_euler = (3.879, -1.807, -1.166)
ob_back_light.scale = (4.084, 4.084, 1.192)
ob_back_light.lineart.crease_threshold = 0.0
ob_main_light.location = (-8.653, 8.453, 2.628)
ob_main_light.rotation_euler = (-2.296, 0.03159, -2.206)
ob_main_light.scale = (4.084, 4.084, 1.192)
ob_main_light.lineart.crease_threshold = 0.0
ob_barrel.location = (0.306, 0.4221, 0.706)
ob_barrel.rotation_euler = (0.069, 0.02757, -3.874)
ob_barrel.lineart.crease_threshold = 0.0
ob_camera.location = (-3.897, 13.73, 10.35)
ob_camera.rotation_euler = (1.057, -2.616e-07, 3.462)
ob_camera.scale = (1.0, 1.0, 1.0)
ob_camera.lock_rotations_4d = False
ob_camera.empty_display_type = 'ARROWS'
ob_camera.color = (0.0, 0.0, 0.0, 0.0)
ob_camera.display_type = 'WIRE'
ob_camera.lineart.crease_threshold = 0.0

# ---- collection membership
col_collection_1.objects.link(ob_ground)
col_collection_1.objects.link(ob_secondary_light)
col_collection_1.objects.link(ob_back_light)
col_collection_1.objects.link(ob_main_light)
col_collection_1.objects.link(ob_barrel)
col_collection_1.objects.link(ob_camera)

# ---- scene / render settings (as saved in the file)
scene.camera = ob_camera
scene.frame_start = 1; scene.frame_end = 250; scene.frame_set(1)
scene.render.engine = 'CYCLES'
scene.render.dither_intensity = 0.0
scene.cycles.use_denoising = False
scene.cycles.samples = 128
scene.cycles.sampling_pattern = 'TABULATED_SOBOL'
scene.cycles.use_adaptive_sampling = False
scene.cycles.use_light_tree = False
scene.cycles.blur_glossy = 0.0
scene.cycles.sample_clamp_indirect = 0.0
scene.view_settings.view_transform = 'Standard'
bpy.context.view_layer.update()
